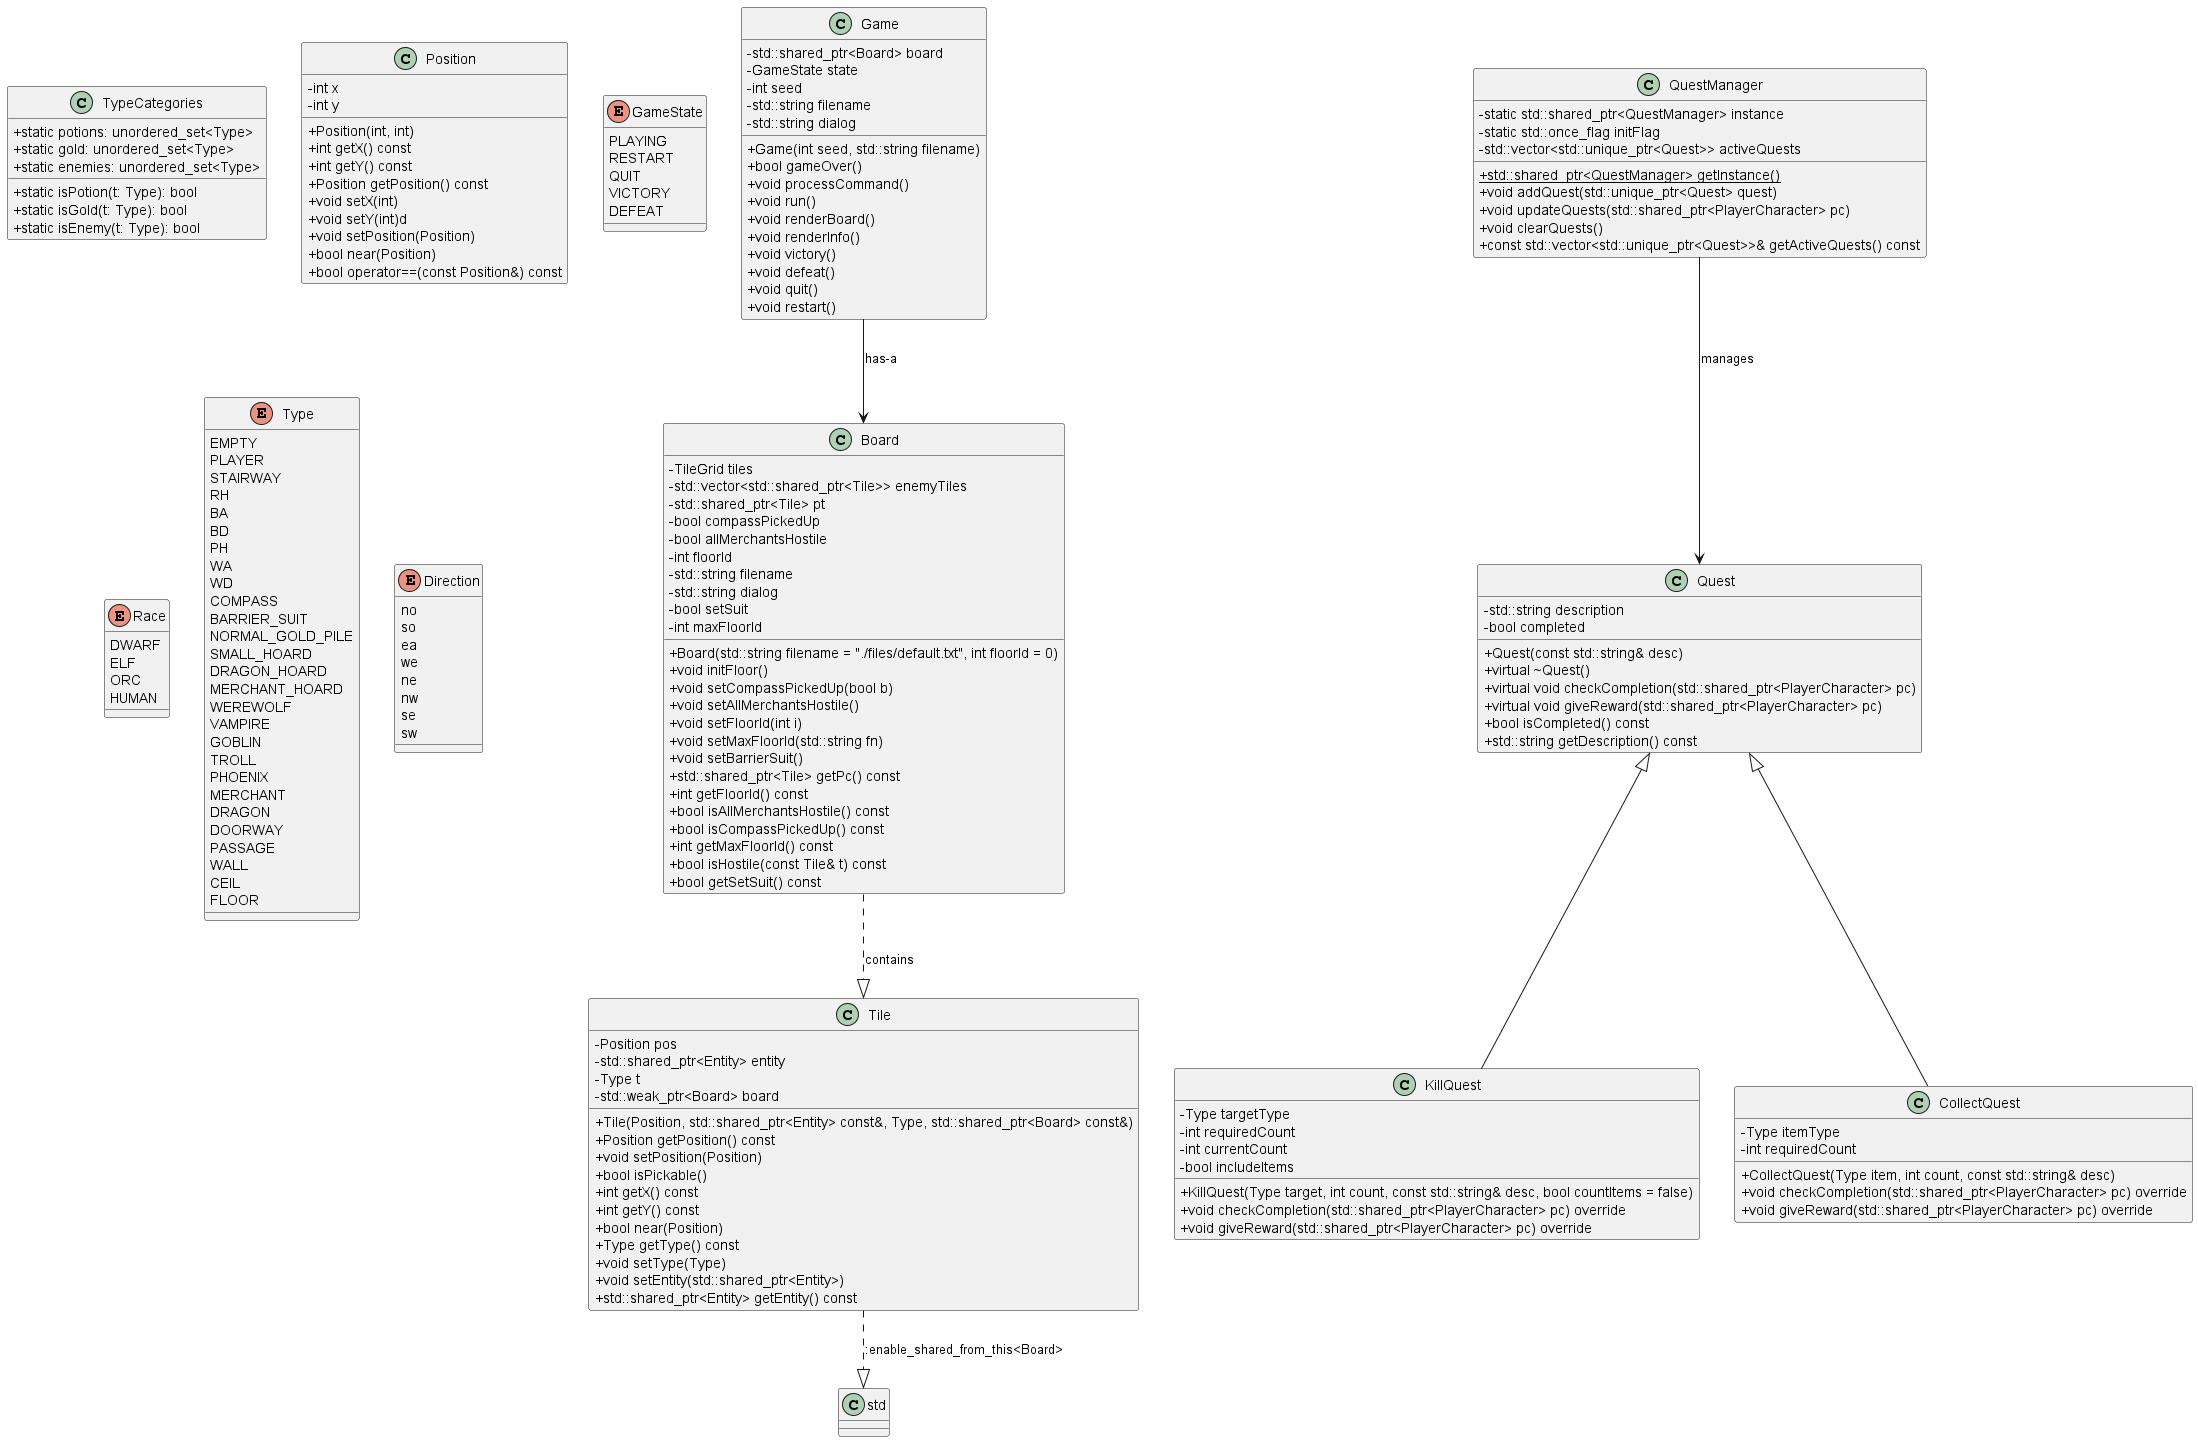

The diagram above was rendered by PlantUML. Its source (embedded in the PNG):
@startuml
skinparam classAttributeIconSize 0

class Tile {
  -Position pos
  -std::shared_ptr<Entity> entity
  -Type t
  -std::weak_ptr<Board> board
  +Tile(Position, std::shared_ptr<Entity> const&, Type, std::shared_ptr<Board> const&)
  +Position getPosition() const
  +void setPosition(Position)
  +bool isPickable()
  +int getX() const
  +int getY() const
  +bool near(Position)
  +Type getType() const
  +void setType(Type)
  +void setEntity(std::shared_ptr<Entity>)
  +std::shared_ptr<Entity> getEntity() const
}

class Board {
  -TileGrid tiles
  -std::vector<std::shared_ptr<Tile>> enemyTiles
  -std::shared_ptr<Tile> pt
  -bool compassPickedUp
  -bool allMerchantsHostile
  -int floorId
  -std::string filename
  -std::string dialog
  -bool setSuit
  -int maxFloorId
  +Board(std::string filename = "./files/default.txt", int floorId = 0)
  +void initFloor()
  +void setCompassPickedUp(bool b)
  +void setAllMerchantsHostile()
  +void setFloorId(int i)
  +void setMaxFloorId(std::string fn)
  +void setBarrierSuit()
  +std::shared_ptr<Tile> getPc() const
  +int getFloorId() const
  +bool isAllMerchantsHostile() const
  +bool isCompassPickedUp() const
  +int getMaxFloorId() const
  +bool isHostile(const Tile& t) const
  +bool getSetSuit() const
}

Tile ..|> std::enable_shared_from_this<Board>
Board ..|> Tile : "contains"


class Game {
  -std::shared_ptr<Board> board
  -GameState state
  -int seed
  -std::string filename
  -std::string dialog
  
  +Game(int seed, std::string filename)
  +bool gameOver()
  +void processCommand()
  +void run()
  +void renderBoard()
  +void renderInfo()
  +void victory()
  +void defeat()
  +void quit()
  +void restart()
}
Game --> Board : "has-a"

' Class with static members
class TypeCategories {
    +static potions: unordered_set<Type>
    +static gold: unordered_set<Type>
    +static enemies: unordered_set<Type>
    +static isPotion(t: Type): bool
    +static isGold(t: Type): bool
    +static isEnemy(t: Type): bool
}



class Position {
  -int x
  -int y
  
  +Position(int, int)
  +int getX() const
  +int getY() const
  +Position getPosition() const
  +void setX(int)
  +void setY(int)d
  +void setPosition(Position)
  +bool near(Position)
  +bool operator==(const Position&) const
}

class Quest {
  -std::string description
  -bool completed
  +Quest(const std::string& desc)
  +virtual ~Quest()
  +virtual void checkCompletion(std::shared_ptr<PlayerCharacter> pc)
  +virtual void giveReward(std::shared_ptr<PlayerCharacter> pc)
  +bool isCompleted() const
  +std::string getDescription() const
}

class KillQuest {
  -Type targetType
  -int requiredCount
  -int currentCount
  -bool includeItems
  +KillQuest(Type target, int count, const std::string& desc, bool countItems = false)
  +void checkCompletion(std::shared_ptr<PlayerCharacter> pc) override
  +void giveReward(std::shared_ptr<PlayerCharacter> pc) override
}

class CollectQuest {
  -Type itemType
  -int requiredCount
  +CollectQuest(Type item, int count, const std::string& desc)
  +void checkCompletion(std::shared_ptr<PlayerCharacter> pc) override
  +void giveReward(std::shared_ptr<PlayerCharacter> pc) override
}

class QuestManager {
  -static std::shared_ptr<QuestManager> instance
  -static std::once_flag initFlag
  -std::vector<std::unique_ptr<Quest>> activeQuests
  +{static} std::shared_ptr<QuestManager> getInstance()
  +void addQuest(std::unique_ptr<Quest> quest)
  +void updateQuests(std::shared_ptr<PlayerCharacter> pc)
  +void clearQuests()
  +const std::vector<std::unique_ptr<Quest>>& getActiveQuests() const
}

Quest <|-- KillQuest
Quest <|-- CollectQuest
QuestManager --> Quest : manages


' Enumerations
enum GameState {
    PLAYING
    RESTART
    QUIT
    VICTORY
    DEFEAT
}

enum Race {
    DWARF
    ELF
    ORC
    HUMAN
}

enum Type {
    EMPTY
    PLAYER
    STAIRWAY
    RH
    BA
    BD
    PH
    WA
    WD
    COMPASS
    BARRIER_SUIT
    NORMAL_GOLD_PILE
    SMALL_HOARD
    DRAGON_HOARD
    MERCHANT_HOARD
    WEREWOLF
    VAMPIRE
    GOBLIN
    TROLL
    PHOENIX
    MERCHANT
    DRAGON
    DOORWAY
    PASSAGE
    WALL
    CEIL
    FLOOR
}

enum Direction {
    no
    so
    ea
    we
    ne
    nw
    se
    sw
}
@enduml